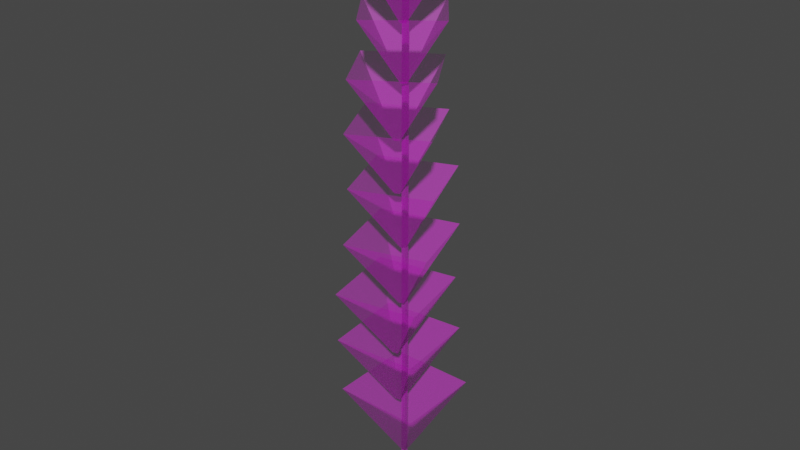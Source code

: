 # Source: src.blend  (saved by Blender 3.2.14; exported with 4.5.12 LTS)
import bpy
from mathutils import Matrix  # noqa: F401  (used for matrix-valued properties, if any)

bpy.ops.wm.read_factory_settings(use_empty=True)
scene = bpy.context.scene
scene.name = 'Scene'

# ---- collections
col_collection = bpy.data.collections.new('Collection'); scene.collection.children.link(col_collection)

# ---- images (referenced by path relative to the original .blend; pixels are not part of the script)
import os
ASSET_DIR = os.environ.get("B2B_ASSET_DIR", "")  # directory of the original .blend (textures are referenced by path, not embedded)
HERE = os.path.dirname(os.path.abspath(__file__))  # packed textures are extracted next to this script under _unpacked/

def load_image(name, relpath, width, height, colorspace="sRGB"):
    """Load a texture the original file referenced (path relative to the .blend, or extracted next to this script)."""
    p = next((c for c in (os.path.join(HERE, relpath), os.path.join(ASSET_DIR, relpath)) if relpath and os.path.exists(c)), "")
    if p:
        img = bpy.data.images.load(p, check_existing=True)
        img.name = name
    else:  # same state as the original file: an image datablock whose file is absent (Cycles renders it pink)
        img = bpy.data.images.new(name, width, height)
        img.source = "FILE"
        img.filepath = "//" + (relpath or name)
    img.colorspace_settings.name = colorspace
    return img
img_kelp_png = load_image('kelp.png', 'kelp.png', 1024, 1024, 'sRGB')

# ---- materials (node trees are filled in below, after node groups)
mat_kelp = bpy.data.materials.new('kelp')
mat_kelp.alpha_threshold = 0.08491
mat_kelp.use_transparent_shadow = False

# ---- material node trees
mat_kelp.use_nodes = True; mat_kelp.node_tree.nodes.clear()
_N = mat_kelp.node_tree.nodes; _L = mat_kelp.node_tree.links
n0 = _N.new('ShaderNodeBsdfPrincipled'); n0.name = 'Principled BSDF'; n0.location = (10, 300)
n0.distribution = 'GGX'
n0.subsurface_method = 'RANDOM_WALK_SKIN'
n0.inputs[3].default_value = 1.45
n0.inputs[27].default_value = (0.0, 0.0, 0.0, 1.0)
n0.inputs[28].default_value = 1.0
n1 = _N.new('ShaderNodeOutputMaterial'); n1.name = 'Material Output'; n1.location = (300, 300)
n2 = _N.new('ShaderNodeTexImage'); n2.name = 'Image Texture'; n2.location = (-391, 212)
n2.image = img_kelp_png
_L.new(n0.outputs[0], n1.inputs[0])
_L.new(n2.outputs[0], n0.inputs[0])
_L.new(n2.outputs[0], n0.inputs[4])
n1.is_active_output = True

# ---- world
world_world = bpy.data.worlds.new('World'); scene.world = world_world
world_world.use_nodes = True; world_world.node_tree.nodes.clear()
_N = world_world.node_tree.nodes; _L = world_world.node_tree.links
n0 = _N.new('ShaderNodeOutputWorld'); n0.name = 'World Output'; n0.location = (300, 300)
n1 = _N.new('ShaderNodeBackground'); n1.name = 'Background'; n1.location = (10, 300)
n1.inputs[0].default_value = (0.05088, 0.05088, 0.05088, 1.0)
_L.new(n1.outputs[0], n0.inputs[0])
n0.is_active_output = True
world_world.color = (0.05088, 0.05088, 0.05088)
world_world.use_sun_shadow = False
world_world.sun_shadow_jitter_overblur = 0.0

# ---- meshes
me_cube_002 = bpy.data.meshes.new('Cube.002')
me_cube_002.from_pydata([(-1.0, -1.0, 0.9833), (-0.06964, -0.06964, -0.7925), (-1.0, 1.0, 0.9833), (-0.06964, 0.06964, -0.7925), (1.0, -1.0, 0.9833), (0.06964, -0.06964, -0.7925), (1.0, 1.0, 0.9833), (0.06964, 0.06964, -0.7925), (0.9249, -0.9052, 2.331), (-0.06728, -0.08514, 0.5933), (-1.023, -1.09, 2.331), (-0.2029, -0.09803, 0.5933), (0.7399, 1.043, 2.331), (-0.08016, 0.0505, 0.5933), (-1.208, 0.8577, 2.331), (-0.2158, 0.03762, 0.5933), (0.6545, 0.9608, 3.649), (-0.05239, -0.08141, 1.949), (1.015, -0.9192, 3.649), (-0.0273, -0.2123, 1.949), (-1.225, 0.6004, 3.649), (-0.1833, -0.1065, 1.949), (-0.8651, -1.28, 3.649), (-0.1582, -0.2374, 1.949), (-1.138, 0.5248, 4.938), (-0.0574, -0.06726, 3.275), (0.6599, 1.05, 4.938), (0.06778, -0.03071, 3.275), (-0.6129, -1.273, 4.938), (-0.02085, -0.1924, 3.275), (1.185, -0.748, 4.938), (0.1043, -0.1559, 3.275), (-0.5474, -1.18, 6.2), (-0.07072, -0.07345, 4.573), (-1.225, 0.5218, 6.2), (-0.1179, 0.04509, 4.573), (1.155, -0.503, 6.2), (0.04781, -0.02627, 4.573), (0.4774, 1.199, 6.2), (0.0006395, 0.09226, 4.573), (1.059, -0.4477, 7.434), (-0.06346, -0.08585, 5.842), (-0.5364, -1.265, 7.434), (-0.1745, -0.1428, 5.842), (0.2415, 1.147, 7.434), (-0.1204, 0.02523, 5.842), (-1.354, 0.3302, 7.434), (-0.2315, -0.03168, 5.842), (0.1966, 1.049, 8.641), (-0.05206, -0.07763, 7.084), (1.14, -0.4292, 8.641), (0.01365, -0.1806, 7.084), (-1.281, 0.1053, 8.641), (-0.155, -0.1433, 7.084), (-0.3379, -1.373, 8.641), (-0.08928, -0.2463, 7.084), (-1.181, 0.07069, 9.822), (-0.06112, -0.06728, 8.299), (0.171, 1.126, 9.822), (0.03305, 0.006226, 8.299), (-0.1256, -1.282, 9.822), (0.01239, -0.1614, 8.299), (1.227, -0.2259, 9.822), (0.1066, -0.08794, 8.299), (-0.1011, -1.181, 10.98), (-0.07036, -0.07706, 9.488), (-1.254, 0.03862, 10.98), (-0.1507, 0.007845, 9.488), (1.118, -0.02754, 10.98), (0.01455, 0.003239, 9.488), (-0.03497, 1.192, 10.98), (-0.06575, 0.08815, 9.488), (1.018, -0.01304, 12.11), (-0.05997, -0.08516, 10.65), (-0.06313, -1.249, 12.11), (-0.1352, -0.1712, 10.65), (-0.2182, 1.068, 12.11), (-0.146, -0.009889, 10.65), (-1.299, -0.1681, 12.11), (-0.2213, -0.09595, 10.65), (-0.05358, -0.04702, -1.879), (-0.05358, -0.04702, 11.28), (-0.05358, 0.04702, -1.879), (-0.05358, 0.04702, 11.28), (0.05358, -0.04702, -1.879), (0.05358, -0.04702, 11.28), (0.05358, 0.04702, -1.879), (0.05358, 0.04702, 11.28)], [], [(0, 1, 3, 2), (2, 3, 7, 6), (6, 7, 5, 4), (4, 5, 1, 0), (7, 3, 1, 5), (8, 9, 11, 10), (10, 11, 15, 14), (14, 15, 13, 12), (12, 13, 9, 8), (15, 11, 9, 13), (16, 17, 19, 18), (18, 19, 23, 22), (22, 23, 21, 20), (20, 21, 17, 16), (23, 19, 17, 21), (24, 25, 27, 26), (26, 27, 31, 30), (30, 31, 29, 28), (28, 29, 25, 24), (31, 27, 25, 29), (32, 33, 35, 34), (34, 35, 39, 38), (38, 39, 37, 36), (36, 37, 33, 32), (39, 35, 33, 37), (40, 41, 43, 42), (42, 43, 47, 46), (46, 47, 45, 44), (44, 45, 41, 40), (47, 43, 41, 45), (48, 49, 51, 50), (50, 51, 55, 54), (54, 55, 53, 52), (52, 53, 49, 48), (55, 51, 49, 53), (56, 57, 59, 58), (58, 59, 63, 62), (62, 63, 61, 60), (60, 61, 57, 56), (63, 59, 57, 61), (64, 65, 67, 66), (66, 67, 71, 70), (70, 71, 69, 68), (68, 69, 65, 64), (71, 67, 65, 69), (72, 73, 75, 74), (74, 75, 79, 78), (78, 79, 77, 76), (76, 77, 73, 72), (79, 75, 73, 77), (80, 81, 83, 82), (82, 83, 87, 86), (86, 87, 85, 84), (84, 85, 81, 80), (82, 86, 84, 80), (87, 83, 81, 85)])
_uv = me_cube_002.uv_layers.new(name='UVMap')
_uv.uv.foreach_set('vector', [-0.04284, 0.9057, 0.3173, -0.003311, 0.5747, 0.001939, 0.9318, 0.9048, 0.02973, 0.9805, 0.3469, 0.00966, 0.5713, 0.01447, 0.9401, 0.9573, -0.02357, 0.866, 0.2916, -0.03056, 0.8276, -0.00334, 0.9575, 0.9533, 1.045, 1.078, 0.06349, 0.9353, 0.1382, 0.8323, 1.082, 0.7985, 0.625, 0.5, 0.875, 0.5, 0.875, 0.75, 0.625, 0.75, -0.04284, 0.9057, 0.3173, -0.003311, 0.5747, 0.001939, 0.9318, 0.9048, 0.02973, 0.9805, 0.3469, 0.00966, 0.5713, 0.01447, 0.9401, 0.9573, -0.02357, 0.866, 0.2916, -0.03056, 0.8276, -0.00334, 0.9575, 0.9533, 1.045, 1.078, 0.06349, 0.9353, 0.1382, 0.8323, 1.082, 0.7985, 0.625, 0.5, 0.875, 0.5, 0.875, 0.75, 0.625, 0.75, -0.04284, 0.9057, 0.3173, -0.003311, 0.5747, 0.001939, 0.9318, 0.9048, 0.02973, 0.9805, 0.3469, 0.00966, 0.5713, 0.01447, 0.9401, 0.9573, -0.02357, 0.866, 0.2916, -0.03056, 0.8276, -0.00334, 0.9575, 0.9533, 1.045, 1.078, 0.06349, 0.9353, 0.1382, 0.8323, 1.082, 0.7985, 0.625, 0.5, 0.875, 0.5, 0.875, 0.75, 0.625, 0.75, -0.04284, 0.9057, 0.3173, -0.003311, 0.5747, 0.001939, 0.9318, 0.9048, 0.02973, 0.9805, 0.3469, 0.00966, 0.5713, 0.01447, 0.9401, 0.9573, -0.02357, 0.866, 0.2916, -0.03056, 0.8276, -0.00334, 0.9575, 0.9533, 1.045, 1.078, 0.06349, 0.9353, 0.1382, 0.8323, 1.082, 0.7985, 0.625, 0.5, 0.875, 0.5, 0.875, 0.75, 0.625, 0.75, -0.04284, 0.9057, 0.3173, -0.003311, 0.5747, 0.001939, 0.9318, 0.9048, 0.02973, 0.9805, 0.3469, 0.00966, 0.5713, 0.01447, 0.9401, 0.9573, -0.02357, 0.866, 0.2916, -0.03056, 0.8276, -0.00334, 0.9575, 0.9533, 1.045, 1.078, 0.06349, 0.9353, 0.1382, 0.8323, 1.082, 0.7985, 0.625, 0.5, 0.875, 0.5, 0.875, 0.75, 0.625, 0.75, -0.04284, 0.9057, 0.3173, -0.003311, 0.5747, 0.001939, 0.9318, 0.9048, 0.02973, 0.9805, 0.3469, 0.00966, 0.5713, 0.01447, 0.9401, 0.9573, -0.02357, 0.866, 0.2916, -0.03056, 0.8276, -0.00334, 0.9575, 0.9533, 1.045, 1.078, 0.06349, 0.9353, 0.1382, 0.8323, 1.082, 0.7985, 0.625, 0.5, 0.875, 0.5, 0.875, 0.75, 0.625, 0.75, -0.04284, 0.9057, 0.3173, -0.003311, 0.5747, 0.001939, 0.9318, 0.9048, 0.02973, 0.9805, 0.3469, 0.00966, 0.5713, 0.01447, 0.9401, 0.9573, -0.02357, 0.866, 0.2916, -0.03056, 0.8276, -0.00334, 0.9575, 0.9533, 1.045, 1.078, 0.06349, 0.9353, 0.1382, 0.8323, 1.082, 0.7985, 0.625, 0.5, 0.875, 0.5, 0.875, 0.75, 0.625, 0.75, -0.04284, 0.9057, 0.3173, -0.003311, 0.5747, 0.001939, 0.9318, 0.9048, 0.02973, 0.9805, 0.3469, 0.00966, 0.5713, 0.01447, 0.9401, 0.9573, -0.02357, 0.866, 0.2916, -0.03056, 0.8276, -0.00334, 0.9575, 0.9533, 1.045, 1.078, 0.06349, 0.9353, 0.1382, 0.8323, 1.082, 0.7985, 0.625, 0.5, 0.875, 0.5, 0.875, 0.75, 0.625, 0.75, -0.04284, 0.9057, 0.3173, -0.003311, 0.5747, 0.001939, 0.9318, 0.9048, 0.02973, 0.9805, 0.3469, 0.00966, 0.5713, 0.01447, 0.9401, 0.9573, -0.02357, 0.866, 0.2916, -0.03056, 0.8276, -0.00334, 0.9575, 0.9533, 1.045, 1.078, 0.06349, 0.9353, 0.1382, 0.8323, 1.082, 0.7985, 0.625, 0.5, 0.875, 0.5, 0.875, 0.75, 0.625, 0.75, -0.04284, 0.9057, 0.3173, -0.003311, 0.5747, 0.001939, 0.9318, 0.9048, 0.02973, 0.9805, 0.3469, 0.00966, 0.5713, 0.01447, 0.9401, 0.9573, -0.02357, 0.866, 0.2916, -0.03056, 0.8276, -0.00334, 0.9575, 0.9533, 1.045, 1.078, 0.06349, 0.9353, 0.1382, 0.8323, 1.082, 0.7985, 0.625, 0.5, 0.875, 0.5, 0.875, 0.75, 0.625, 0.75, 0.375, 0.0, 0.625, 0.0, 0.625, 0.25, 0.375, 0.25, 0.375, 0.25, 0.625, 0.25, 0.625, 0.5, 0.375, 0.5, 0.375, 0.5, 0.625, 0.5, 0.625, 0.75, 0.375, 0.75, 0.375, 0.75, 0.625, 0.75, 0.625, 1.0, 0.375, 1.0, 0.125, 0.5, 0.375, 0.5, 0.375, 0.75, 0.125, 0.75, 0.625, 0.5, 0.875, 0.5, 0.875, 0.75, 0.625, 0.75])
me_cube_002.materials.append(mat_kelp)
me_cube_002.update()

# ---- objects
ob_kelp = bpy.data.objects.new('kelp', me_cube_002)

# ---- transforms, parenting, visibility, modifiers, constraints
ob_kelp.location = (0.0649, 0.0109, 3.225)
ob_kelp.scale = (1.658, 1.658, 1.658)

# ---- collection membership
col_collection.objects.link(ob_kelp)

# ---- scene / render settings (as saved in the file)
scene.frame_start = 1; scene.frame_end = 250; scene.frame_set(1)
scene.render.engine = 'BLENDER_EEVEE_NEXT'
scene.cycles.sampling_pattern = 'TABULATED_SOBOL'
scene.cycles.use_light_tree = False
scene.view_settings.view_transform = 'Filmic'
bpy.context.view_layer.update()

# ---- added for rendering (the .blend has no active camera and no usable light): camera, sun
cam_auto = bpy.data.cameras.new('AutoCamera')
cam_auto.lens = 50.0
cam_auto.sensor_width = 36.0
cam_auto.clip_end = 1000.0
ob_auto_camera = bpy.data.objects.new('AutoCamera', cam_auto)
scene.collection.objects.link(ob_auto_camera)
ob_auto_camera.location = (22.1288, -26.736, 29.4398)
ob_auto_camera.rotation_euler = (1.09748, -7.21219e-08, 0.694738)
scene.camera = ob_auto_camera
light_auto_sun = bpy.data.lights.new('AutoSun', 'SUN')
light_auto_sun.energy = 3.0
light_auto_sun.angle = 0.0523599
ob_auto_sun = bpy.data.objects.new('AutoSun', light_auto_sun)
scene.collection.objects.link(ob_auto_sun)
ob_auto_sun.rotation_euler = (0.872665, 0.174533, 0.523599)
bpy.context.view_layer.update()

